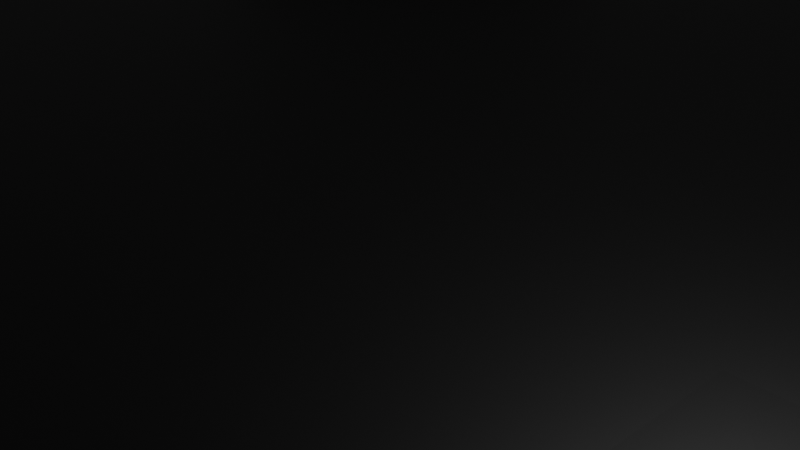 # Source: test_arena.blend  (saved by Blender 4.3.34; exported with 4.5.12 LTS)
import bpy
from mathutils import Matrix  # noqa: F401  (used for matrix-valued properties, if any)

bpy.ops.wm.read_factory_settings(use_empty=True)
scene = bpy.context.scene
scene.name = 'Scene'

# ---- collections
col_collection = bpy.data.collections.new('Collection'); scene.collection.children.link(col_collection)

# ---- materials (node trees are filled in below, after node groups)
mat_material = bpy.data.materials.new('Material')

# ---- material node trees
mat_material.use_nodes = True; mat_material.node_tree.nodes.clear()
_N = mat_material.node_tree.nodes; _L = mat_material.node_tree.links
n0 = _N.new('ShaderNodeBsdfPrincipled'); n0.name = 'Principled BSDF'; n0.location = (10, 300)
n1 = _N.new('ShaderNodeOutputMaterial'); n1.name = 'Material Output'; n1.location = (300, 300)
n2 = _N.new('ShaderNodeVertexColor'); n2.name = 'Color Attribute'; n2.location = (-280, 280)
_L.new(n0.outputs[0], n1.inputs[0])
_L.new(n2.outputs[0], n0.inputs[0])
n1.is_active_output = True

# ---- world
world_world = bpy.data.worlds.new('World'); scene.world = world_world
world_world.use_nodes = True; world_world.node_tree.nodes.clear()
_N = world_world.node_tree.nodes; _L = world_world.node_tree.links
n0 = _N.new('ShaderNodeOutputWorld'); n0.name = 'World Output'; n0.location = (300, 300)
n1 = _N.new('ShaderNodeBackground'); n1.name = 'Background'; n1.location = (10, 300)
n1.inputs[0].default_value = (0.05088, 0.05088, 0.05088, 1.0)
_L.new(n1.outputs[0], n0.inputs[0])
n0.is_active_output = True
world_world.color = (0.05088, 0.05088, 0.05088)
world_world.sun_shadow_jitter_overblur = 0.0

# ---- cameras
cam_camera = bpy.data.cameras.new('Camera')
cam_camera.clip_end = 100.0
cam_camera.ortho_scale = 7.314

# ---- lights
light_light = bpy.data.lights.new('Light', 'POINT')
light_light.energy = 1000.0
light_light.shadow_soft_size = 0.1

# ---- meshes
me_plane = bpy.data.meshes.new('Plane')
me_plane.from_pydata([(15.0, -7.5, 0.1401), (22.5, -15.0, 0.4587), (0.0, 15.0, 0.0), (15.0, 0.0, 0.0), (0.0, -15.0, 0.0), (-15.0, 0.0, 0.0), (-15.0, -15.0, 0.04296), (-30.0, 15.0, 0.0), (-15.0, -30.0, 0.0), (29.7, -14.97, 1.24), (-15.05, 14.82, 4.244), (15.0, 30.0, 0.6955), (-15.0, 30.0, 0.0), (15.0, -15.0, 0.0), (1.0, 30.0, 0.0), (29.62, 15.01, 1.861), (30.0, 30.0, 0.0002961), (15.0, -30.0, 0.0), (-30.0, -15.0, 0.0), (15.0, 15.0, 0.05088), (-30.0, 0.0, 0.0), (0.0, -30.0, 0.0), (-1.0, 30.0, 0.0), (-20.0, 30.0, 0.0), (-30.0, 30.0, 0.0), (-1.0, 30.0, 0.0), (1.0, 30.0, 0.0), (30.0, 30.0, 0.0002961), (-1.0, 30.0, 0.0), (-20.0, 30.0, 0.0), (-30.0, 30.0, 0.0), (29.55, 0.008399, 2.639), (0.0, 0.0, 0.0), (30.0, 30.0, 2.0), (0.0, 30.0, 0.0), (30.0, 30.0, 2.0), (30.0, 30.0, 0.0002961), (30.0, 30.0, 0.0002961), (30.0, 30.0, 2.0), (29.8, -29.93, 0.2357), (29.8, -29.9, 2.096), (-30.0, -30.0, 0.0), (-30.0, -30.0, 2.0), (-30.0, 30.0, 0.0), (-30.0, 30.0, 2.0), (22.5, -7.5, 0.0), (7.5, 7.5, 0.0), (7.5, 15.0, 0.9263), (15.0, 7.5, 0.0), (22.5, 15.0, 0.4259), (15.0, 22.5, 0.07134), (22.5, 22.5, 0.0), (-22.5, -22.5, 0.1864), (-22.5, -15.0, 0.0), (-15.0, -22.5, 0.0), (-15.0, -7.5, 1.235), (-7.5, -7.5, 1.724), (-7.5, -15.0, 2.022), (7.5, -22.5, 0.1683), (7.5, -15.0, 0.0), (15.0, -22.5, 0.0), (-22.5, 7.5, 0.3435), (-22.53, 14.98, 0.1854), (22.5, 7.5, 0.6623), (-30.0, -7.5, 0.0), (7.5, -30.0, 0.0), (29.76, 7.493, 1.658), (7.5, -7.5, 0.6308), (-7.5, 30.0, 0.0), (22.5, 30.0, 0.4828), (-22.55, 22.58, 1.846), (29.46, -22.51, 1.664), (-22.5, -30.0, 0.0), (-30.0, 22.5, 0.0), (-15.0, 7.499, 0.006967), (-7.5, 15.0, 0.0), (-14.98, 22.59, 0.5559), (-7.5, 22.5, 0.4182), (-0.0003633, 22.5, 1.914), (22.5, 0.0, 0.0), (0.0, -7.5, 0.0), (-7.5, 0.0, 0.0), (-7.5, -22.5, 0.0), (-30.0, 7.5, 0.0), (-7.5, -30.0, 0.0), (29.57, -7.495, 2.513), (-7.5, 7.5, 0.0), (7.5, 30.0, 0.03147), (-22.5, 30.0, 0.0), (22.5, -22.5, 0.0), (29.77, 22.5, 0.8522), (22.5, -30.0, 0.0), (-30.0, -22.5, 0.0), (7.499, 22.5, 0.4582), (-22.5, -7.5, 0.0), (-22.5, 3.644e-07, 0.2784), (0.0, -22.5, 0.0), (7.5, 0.0, 0.0), (0.0, 7.5, 0.0), (15.0, 26.25, 0.8537), (26.01, 15.02, 1.775), (15.0, 11.25, 0.0236), (11.25, 15.0, 1.348), (11.25, 3.75, 0.0), (18.75, -3.75, 0.0), (15.0, -3.75, 0.2253), (26.15, -14.98, 0.9625), (18.75, -15.0, 0.0), (15.0, -11.25, 0.0), (26.15, -11.23, 0.7943), (3.75, 11.25, 0.03372), (3.75, 15.0, 0.0009365), (15.0, 3.75, 0.0), (18.75, 15.0, 0.02932), (15.0, 18.75, 0.0), (26.03, 18.74, 1.121), (-26.25, -18.75, 6.1e-06), (-26.25, -15.0, 0.0), (-15.0, -26.25, 0.0), (-15.0, -3.75, 0.001635), (-11.25, -3.75, 0.03653), (-11.25, -15.0, 1.52), (3.75, -18.75, 0.0), (3.75, -15.0, 0.0), (15.0, -26.25, 0.0), (-26.25, 11.25, 0.0), (-26.25, 15.0, 0.0), (26.0, 3.725, 2.769), (-30.0, -3.75, 0.0), (3.75, -30.0, 0.0), (29.68, 3.734, 2.06), (3.75, -3.75, 0.0), (-3.75, 30.0, 0.0), (26.25, 30.0, 0.3446), (-26.25, 26.25, 0.002522), (29.45, -26.24, 1.618), (-26.25, -30.0, 0.0), (-30.0, 26.25, 0.0), (-15.0, 3.75, 0.001492), (-10.99, 14.97, 2.997), (-14.95, 19.03, 2.417), (-3.75, 18.75, 0.02009), (-4.164e-06, 18.75, 0.1065), (18.75, 0.0, 0.0), (0.0, -11.25, 0.0), (-11.25, 0.0, 0.0), (-11.25, -18.75, 0.0), (-30.0, 11.25, 0.0), (-11.25, -30.0, 0.0), (29.72, -11.23, 1.297), (-11.16, 10.93, 2.11), (11.25, 30.0, 0.2206), (-18.75, 30.0, 0.0), (18.75, -18.75, 0.0), (29.68, 18.75, 1.26), (18.75, -30.0, 0.0), (-30.0, -18.75, 0.0), (11.25, 18.75, 0.08472), (-26.25, -3.75, 0.0), (-26.25, 0.0, 0.0), (0.0, -26.25, 0.0), (3.75, 0.0, 0.0), (0.0, 3.75, 0.0), (18.75, 26.25, 0.6642), (-18.75, -26.25, 0.0), (-18.75, -15.0, 0.0), (-15.0, -18.75, 0.0), (-15.0, -11.25, 1.239), (-3.75, -11.25, 0.5335), (-3.75, -15.0, 0.4025), (11.25, -26.25, 0.0), (11.25, -15.0, 0.0), (15.0, -18.75, 0.0), (-18.75, 3.75, 0.5625), (-19.12, 14.81, 2.573), (18.75, 11.25, 0.02677), (-30.0, -11.25, 0.0), (11.25, -30.0, 0.0), (29.72, 11.26, 1.747), (11.25, -11.25, 0.08436), (-11.25, 30.0, 0.00944), (18.75, 30.0, 0.6967), (-18.94, 18.91, 2.55), (29.58, -18.79, 1.485), (-18.75, -30.0, 0.0), (-30.0, 18.75, 0.0), (-15.15, 10.67, 3.396), (-3.75, 15.0, 0.0), (-15.0, 26.25, 0.01387), (-11.25, 26.25, 0.4499), (-0.0001293, 26.25, 0.3068), (25.85, 0.01163, 3.047), (0.0, -3.75, 0.0), (-3.75, 0.0, 0.0), (-3.75, -26.25, 0.0), (-30.0, 3.75, 0.0), (-3.75, -30.0, 0.0), (29.54, -3.76, 2.713), (-3.75, 3.75, 0.0), (3.75, 30.0, 0.0), (-26.25, 30.0, 0.0), (26.06, -26.25, 0.5736), (29.98, 26.25, 0.207), (26.2, -29.98, 0.04976), (-30.0, -26.25, 0.0), (3.75, 26.25, 0.236), (-18.75, -11.25, 0.03026), (-18.75, 7.552e-06, 0.21), (0.0, -18.75, 0.0), (11.25, 0.0, 0.00993), (0.0, 11.25, 0.0), (-18.75, 26.3, 0.7766), (-22.51, 26.26, 0.9418), (-18.77, 22.75, 2.371), (-22.57, 18.76, 0.792), (-26.25, 22.5, 0.07441), (-26.25, 18.75, 0.0006946), (7.5, -11.25, 0.0), (3.75, -7.5, 0.006732), (3.75, -11.25, 0.0), (-3.75, -7.5, 0.034), (-3.75, -3.75, 0.0), (-7.5, -3.75, 0.0), (-22.5, -11.25, 0.0), (-26.25, -7.5, 0.0), (-26.25, -11.25, 0.0), (-3.75, 26.25, 0.2162), (-7.5, 26.25, 0.5252), (-3.75, 22.5, 1.195), (-7.5, 18.75, 0.0), (-11.25, 22.5, 0.09428), (-11.24, 18.77, 0.319), (-3.75, 11.25, 0.0), (-7.5, 11.25, 0.0), (-3.75, 7.5, 0.0), (-7.5, 3.75, 0.0), (-11.25, 7.5, 0.0), (-11.25, 3.75, 0.0), (-18.75, 7.5, 0.07704), (-18.79, 11.19, 0.3537), (-22.5, 11.25, 0.0), (-22.5, 3.75, 0.919), (-26.25, 7.5, 0.0), (-26.25, 3.75, 0.04875), (22.5, -26.25, 0.0), (18.75, -22.5, 0.0), (18.75, -26.25, 0.0), (11.25, -22.5, 1.09), (11.25, -18.75, 0.0001139), (7.5, -18.75, 0.1704), (7.5, -26.25, 0.0), (3.75, -22.5, 0.0), (3.75, -26.25, 0.0), (-3.75, -22.5, 0.0), (-3.75, -18.75, 0.0), (-7.5, -18.75, 0.0), (-11.25, -11.25, 1.929), (-7.5, -11.25, 2.345), (-11.25, -7.5, 2.159), (-18.75, -7.5, 0.0), (-18.75, -3.75, 0.0), (-22.5, -3.75, 0.0), (11.25, 26.25, 1.087), (7.5, 26.25, 0.9138), (11.25, 22.5, 0.02961), (7.5, 18.75, 0.07098), (3.747, 22.5, 1.232), (3.75, 18.75, 0.1091), (11.25, -3.75, 1.221), (7.5, -3.75, 0.05162), (11.25, -7.5, 1.529), (-7.5, -26.25, 0.0), (-11.25, -22.5, 0.0), (-11.25, -26.25, 0.0), (-18.75, -22.5, 0.6065), (-18.75, -18.75, 0.8683), (-22.5, -18.75, 1.45), (-22.5, -26.25, 0.0), (-26.25, -22.5, 0.0), (-26.25, -26.25, 0.0), (26.24, 26.25, 0.9241), (22.5, 26.25, 0.9203), (26.12, 22.5, 0.6728), (22.5, 18.75, 0.0), (18.75, 22.5, 0.0), (18.75, 18.75, 0.0), (26.14, 11.28, 1.816), (22.5, 11.25, 0.8784), (26.16, 7.497, 2.128), (22.5, 3.75, 0.01133), (18.75, 7.5, 0.006789), (18.75, 3.75, 0.0), (11.25, 7.5, 0.0), (11.25, 11.25, 1.224), (7.5, 11.25, 1.008), (7.5, 3.75, 0.0), (3.75, 7.5, 0.0), (3.75, 3.75, 0.0), (25.86, -3.763, 2.89), (22.5, -3.75, 0.0), (25.93, -7.492, 2.313), (22.5, -11.25, 0.007084), (18.75, -7.5, 0.0), (18.75, -11.25, 0.0), (26.08, -18.77, 0.6332), (22.5, -18.75, 0.0), (26.04, -22.5, 0.6583)], [], [(70, 182, 213), (88, 212, 211), (88, 211, 152), (13, 153, 107), (3, 105, 104), (3, 104, 143), (2, 210, 110), (19, 102, 101), (19, 101, 175), (19, 175, 113), (11, 99, 163), (11, 163, 181), (18, 156, 116), (6, 165, 166), (6, 166, 146), (24, 29, 30), (22, 26, 25), (14, 27, 26), (23, 28, 29), (32, 131, 161), (34, 190, 205), (34, 205, 199), (37, 36, 43, 200, 88, 152, 12, 180, 68, 132, 34, 199, 87, 151, 11, 181, 69, 133), (33, 37, 38), (37, 40, 38), (39, 42, 40), (41, 44, 42), (5, 207, 119), (4, 168, 169), (4, 169, 208), (4, 208, 122), (13, 171, 172), (13, 172, 153), (7, 147, 125), (10, 174, 186), (10, 186, 150), (10, 150, 139), (12, 188, 189), (12, 189, 180), (20, 128, 158), (32, 193, 192), (32, 192, 131), (24, 23, 29), (22, 14, 26), (14, 16, 27), (23, 22, 28), (43, 137, 134), (43, 134, 200), (43, 36, 35), (43, 35, 44), (33, 27, 37), (37, 202, 90, 154, 15, 178, 66, 130, 31, 197, 85, 149, 9, 183, 71, 135, 39, 40), (39, 203, 91, 155, 17, 177, 65, 129, 21, 196, 84, 148, 8, 184, 72, 136, 41, 42), (41, 204, 92, 156, 18, 176, 64, 128, 20, 195, 83, 147, 7, 185, 73, 137, 43, 44), (70, 214, 182), (70, 215, 214), (73, 185, 216), (67, 217, 179), (67, 218, 217), (80, 144, 219), (80, 220, 144), (80, 221, 220), (81, 145, 222), (94, 223, 206), (94, 224, 223), (64, 176, 225), (68, 226, 132), (68, 227, 226), (77, 141, 228), (77, 229, 141), (77, 230, 229), (76, 140, 231), (75, 232, 187), (75, 233, 232), (86, 198, 234), (86, 235, 198), (86, 236, 235), (74, 138, 237), (74, 238, 138), (74, 239, 238), (62, 126, 240), (61, 241, 173), (61, 242, 241), (83, 195, 243), (89, 244, 201), (89, 245, 244), (60, 124, 246), (60, 247, 124), (60, 248, 247), (59, 123, 249), (58, 250, 170), (58, 251, 250), (96, 160, 252), (96, 253, 160), (96, 254, 253), (57, 121, 255), (57, 256, 121), (57, 257, 256), (56, 120, 258), (55, 259, 167), (55, 260, 259), (95, 159, 261), (87, 262, 151), (87, 263, 262), (93, 157, 264), (93, 265, 157), (93, 266, 265), (78, 142, 267), (97, 268, 209), (97, 269, 268), (67, 179, 270), (82, 271, 194), (82, 272, 271), (54, 118, 273), (54, 274, 118), (54, 275, 274), (53, 117, 276), (52, 277, 164), (52, 278, 277), (92, 204, 279), (69, 280, 133), (69, 281, 280), (51, 115, 282), (51, 283, 115), (51, 284, 283), (50, 114, 285), (49, 286, 100), (49, 287, 286), (63, 127, 288), (63, 289, 127), (63, 290, 289), (48, 112, 291), (48, 292, 112), (48, 293, 292), (47, 111, 294), (46, 295, 103), (46, 296, 295), (98, 162, 297), (79, 298, 191), (79, 299, 298), (45, 109, 300), (45, 301, 109), (45, 302, 301), (0, 108, 303), (1, 304, 106), (1, 305, 304), (89, 201, 306), (306, 135, 71), (306, 201, 135), (201, 39, 135), (304, 306, 71), (304, 305, 306), (305, 89, 306), (106, 183, 9), (106, 304, 183), (304, 71, 183), (303, 107, 1), (303, 108, 107), (108, 13, 107), (301, 303, 1), (301, 302, 303), (302, 0, 303), (109, 106, 9), (109, 301, 106), (301, 1, 106), (300, 149, 85), (300, 109, 149), (109, 9, 149), (298, 300, 85), (298, 299, 300), (299, 45, 300), (191, 197, 31), (191, 298, 197), (298, 85, 197), (297, 161, 97), (297, 162, 161), (162, 32, 161), (295, 297, 97), (295, 296, 297), (296, 98, 297), (103, 209, 3), (103, 295, 209), (295, 97, 209), (294, 110, 46), (294, 111, 110), (111, 2, 110), (292, 294, 46), (292, 293, 294), (293, 47, 294), (112, 103, 3), (112, 292, 103), (292, 46, 103), (291, 143, 79), (291, 112, 143), (112, 3, 143), (289, 291, 79), (289, 290, 291), (290, 48, 291), (127, 191, 31), (127, 289, 191), (289, 79, 191), (288, 130, 66), (288, 127, 130), (127, 31, 130), (286, 288, 66), (286, 287, 288), (287, 63, 288), (100, 178, 15), (100, 286, 178), (286, 66, 178), (285, 113, 49), (285, 114, 113), (114, 19, 113), (283, 285, 49), (283, 284, 285), (284, 50, 285), (115, 100, 15), (115, 283, 100), (283, 49, 100), (282, 154, 90), (282, 115, 154), (115, 15, 154), (280, 282, 90), (280, 281, 282), (281, 51, 282), (133, 202, 37), (133, 280, 202), (280, 90, 202), (279, 136, 72), (279, 204, 136), (204, 41, 136), (277, 279, 72), (277, 278, 279), (278, 92, 279), (164, 184, 8), (164, 277, 184), (277, 72, 184), (276, 116, 52), (276, 117, 116), (117, 18, 116), (274, 276, 52), (274, 275, 276), (275, 53, 276), (118, 164, 8), (118, 274, 164), (274, 52, 164), (273, 148, 84), (273, 118, 148), (118, 8, 148), (271, 273, 84), (271, 272, 273), (272, 54, 273), (194, 196, 21), (194, 271, 196), (271, 84, 196), (270, 108, 0), (270, 179, 108), (179, 13, 108), (268, 270, 0), (268, 269, 270), (269, 67, 270), (209, 105, 3), (209, 268, 105), (268, 0, 105), (267, 111, 47), (267, 142, 111), (142, 2, 111), (265, 267, 47), (265, 266, 267), (266, 78, 267), (157, 102, 19), (157, 265, 102), (265, 47, 102), (264, 114, 50), (264, 157, 114), (157, 19, 114), (262, 264, 50), (262, 263, 264), (263, 93, 264), (151, 99, 11), (151, 262, 99), (262, 50, 99), (261, 158, 94), (261, 159, 158), (159, 20, 158), (259, 261, 94), (259, 260, 261), (260, 95, 261), (167, 206, 6), (167, 259, 206), (259, 94, 206), (258, 119, 55), (258, 120, 119), (120, 5, 119), (256, 258, 55), (256, 257, 258), (257, 56, 258), (121, 167, 6), (121, 256, 167), (256, 55, 167), (255, 146, 82), (255, 121, 146), (121, 6, 146), (253, 255, 82), (253, 254, 255), (254, 57, 255), (160, 194, 21), (160, 253, 194), (253, 82, 194), (252, 129, 65), (252, 160, 129), (160, 21, 129), (250, 252, 65), (250, 251, 252), (251, 96, 252), (170, 177, 17), (170, 250, 177), (250, 65, 177), (249, 122, 58), (249, 123, 122), (123, 4, 122), (247, 249, 58), (247, 248, 249), (248, 59, 249), (124, 170, 17), (124, 247, 170), (247, 58, 170), (246, 155, 91), (246, 124, 155), (124, 17, 155), (244, 246, 91), (244, 245, 246), (245, 60, 246), (201, 203, 39), (201, 244, 203), (244, 91, 203), (243, 159, 95), (243, 195, 159), (195, 20, 159), (241, 243, 95), (241, 242, 243), (242, 83, 243), (173, 207, 5), (173, 241, 207), (241, 95, 207), (240, 125, 61), (240, 126, 125), (126, 7, 125), (238, 240, 61), (238, 239, 240), (239, 62, 240), (138, 173, 5), (138, 238, 173), (238, 61, 173), (237, 145, 81), (237, 138, 145), (138, 5, 145), (235, 237, 81), (235, 236, 237), (236, 74, 237), (198, 193, 32), (198, 235, 193), (235, 81, 193), (234, 162, 98), (234, 198, 162), (198, 32, 162), (232, 234, 98), (232, 233, 234), (233, 86, 234), (187, 210, 2), (187, 232, 210), (232, 98, 210), (231, 139, 75), (231, 140, 139), (140, 10, 139), (229, 231, 75), (229, 230, 231), (230, 76, 231), (141, 187, 2), (141, 229, 187), (229, 75, 187), (228, 142, 78), (228, 141, 142), (141, 2, 142), (226, 228, 78), (226, 227, 228), (227, 77, 228), (132, 190, 34), (132, 226, 190), (226, 78, 190), (225, 117, 53), (225, 176, 117), (176, 18, 117), (223, 225, 53), (223, 224, 225), (224, 64, 225), (206, 165, 6), (206, 223, 165), (223, 53, 165), (222, 120, 56), (222, 145, 120), (145, 5, 120), (220, 222, 56), (220, 221, 222), (221, 81, 222), (144, 168, 4), (144, 220, 168), (220, 56, 168), (219, 123, 59), (219, 144, 123), (144, 4, 123), (217, 219, 59), (217, 218, 219), (218, 80, 219), (179, 171, 13), (179, 217, 171), (217, 59, 171), (216, 126, 62), (216, 185, 126), (185, 7, 126), (214, 216, 62), (214, 215, 216), (215, 73, 216), (182, 174, 10), (182, 214, 174), (214, 62, 174), (200, 212, 88), (200, 134, 212), (134, 70, 212), (134, 215, 70), (134, 137, 215), (137, 73, 215), (131, 218, 67), (131, 192, 218), (192, 80, 218), (192, 221, 80), (192, 193, 221), (193, 81, 221), (158, 224, 94), (158, 128, 224), (128, 64, 224), (180, 227, 68), (180, 189, 227), (189, 77, 227), (189, 230, 77), (189, 188, 230), (188, 76, 230), (139, 233, 75), (139, 150, 233), (150, 86, 233), (150, 236, 86), (150, 186, 236), (186, 74, 236), (186, 239, 74), (186, 174, 239), (174, 62, 239), (125, 242, 61), (125, 147, 242), (147, 83, 242), (153, 245, 89), (153, 172, 245), (172, 60, 245), (172, 248, 60), (172, 171, 248), (171, 59, 248), (122, 251, 58), (122, 208, 251), (208, 96, 251), (208, 254, 96), (208, 169, 254), (169, 57, 254), (169, 257, 57), (169, 168, 257), (168, 56, 257), (119, 260, 55), (119, 207, 260), (207, 95, 260), (199, 263, 87), (199, 205, 263), (205, 93, 263), (205, 266, 93), (205, 190, 266), (190, 78, 266), (161, 269, 97), (161, 131, 269), (131, 67, 269), (146, 272, 82), (146, 166, 272), (166, 54, 272), (166, 275, 54), (166, 165, 275), (165, 53, 275), (116, 278, 52), (116, 156, 278), (156, 92, 278), (181, 281, 69), (181, 163, 281), (163, 51, 281), (163, 284, 51), (163, 99, 284), (99, 50, 284), (113, 287, 49), (113, 175, 287), (175, 63, 287), (175, 290, 63), (175, 101, 290), (101, 48, 290), (101, 293, 48), (101, 102, 293), (102, 47, 293), (110, 296, 46), (110, 210, 296), (210, 98, 296), (143, 299, 79), (143, 104, 299), (104, 45, 299), (104, 302, 45), (104, 105, 302), (105, 0, 302), (107, 305, 1), (107, 153, 305), (153, 89, 305), (152, 188, 12), (152, 211, 188), (211, 76, 188), (211, 213, 76), (211, 212, 213), (212, 70, 213), (213, 140, 76), (213, 182, 140), (182, 10, 140)])
_uv = me_plane.uv_layers.new(name='UVMap')
_uv.uv.foreach_set('vector', [1.0, 1.0, 1.0, 1.0, 1.0, 1.0, 1.0, 1.0, 1.0, 1.0, 1.0, 1.0, 1.0, 1.0, 1.0, 1.0, 1.0, 1.0, 1.0, 1.0, 1.0, 1.0, 1.0, 1.0, 1.0, 1.0, 1.0, 1.0, 1.0, 1.0, 1.0, 1.0, 1.0, 1.0, 1.0, 1.0, 1.0, 1.0, 1.0, 1.0, 1.0, 1.0, 1.0, 1.0, 1.0, 1.0, 1.0, 1.0, 1.0, 1.0, 1.0, 1.0, 1.0, 1.0, 1.0, 1.0, 1.0, 1.0, 1.0, 1.0, 1.0, 1.0, 1.0, 1.0, 1.0, 1.0, 1.0, 1.0, 1.0, 1.0, 1.0, 1.0, 1.0, 1.0, 1.0, 1.0, 1.0, 1.0, 1.0, 1.0, 1.0, 1.0, 1.0, 1.0, 1.0, 1.0, 1.0, 1.0, 1.0, 1.0, 0.0, 1.0, 0.0, 1.0, 0.0, 1.0, 0.0, 1.0, 1.0, 1.0, 0.0, 1.0, 1.0, 1.0, 1.0, 1.0, 1.0, 1.0, 0.0, 1.0, 0.0, 1.0, 0.0, 1.0, 1.0, 1.0, 1.0, 1.0, 1.0, 1.0, 1.0, 1.0, 1.0, 1.0, 1.0, 1.0, 1.0, 1.0, 1.0, 1.0, 1.0, 1.0, 1.0, 1.0, 1.0, 1.0, 1.0, 1.0, 1.0, 1.0, 1.0, 1.0, 1.0, 1.0, 1.0, 1.0, 1.0, 1.0, 1.0, 1.0, 1.0, 1.0, 1.0, 1.0, 1.0, 1.0, 1.0, 1.0, 1.0, 1.0, 1.0, 1.0, 1.0, 1.0, 1.0, 1.0, 1.0, 1.0, 1.0, 1.0, 1.0, 1.0, 1.0, 1.0, 1.0, 1.0, 1.0, 1.0, 1.0, 1.0, 1.0, 1.0, 1.0, 1.0, 1.0, 1.0, 1.0, 1.0, 1.0, 1.0, 1.0, 1.0, 1.0, 1.0, 1.0, 1.0, 1.0, 1.0, 1.0, 1.0, 1.0, 1.0, 1.0, 1.0, 1.0, 1.0, 1.0, 1.0, 1.0, 1.0, 1.0, 1.0, 1.0, 1.0, 1.0, 1.0, 1.0, 1.0, 1.0, 1.0, 1.0, 1.0, 1.0, 1.0, 1.0, 1.0, 1.0, 1.0, 1.0, 1.0, 1.0, 1.0, 1.0, 1.0, 1.0, 1.0, 1.0, 1.0, 1.0, 1.0, 1.0, 1.0, 1.0, 1.0, 1.0, 1.0, 1.0, 1.0, 1.0, 1.0, 1.0, 1.0, 1.0, 1.0, 1.0, 1.0, 1.0, 1.0, 1.0, 1.0, 1.0, 1.0, 1.0, 1.0, 1.0, 1.0, 1.0, 1.0, 1.0, 1.0, 1.0, 1.0, 1.0, 1.0, 1.0, 1.0, 1.0, 1.0, 1.0, 1.0, 1.0, 1.0, 0.0, 1.0, 0.0, 1.0, 0.0, 1.0, 0.0, 1.0, 1.0, 1.0, 1.0, 1.0, 1.0, 1.0, 1.0, 1.0, 1.0, 1.0, 0.0, 1.0, 0.0, 1.0, 0.0, 1.0, 1.0, 1.0, 1.0, 1.0, 1.0, 1.0, 1.0, 1.0, 1.0, 1.0, 1.0, 1.0, 1.0, 1.0, 1.0, 1.0, 1.0, 1.0, 1.0, 1.0, 1.0, 1.0, 1.0, 1.0, 1.0, 1.0, 1.0, 1.0, 1.0, 1.0, 1.0, 1.0, 1.0, 1.0, 1.0, 1.0, 1.0, 1.0, 1.0, 1.0, 1.0, 1.0, 1.0, 1.0, 1.0, 1.0, 1.0, 1.0, 1.0, 1.0, 1.0, 1.0, 1.0, 1.0, 1.0, 1.0, 1.0, 1.0, 1.0, 1.0, 1.0, 1.0, 1.0, 1.0, 1.0, 1.0, 1.0, 1.0, 1.0, 1.0, 1.0, 1.0, 1.0, 1.0, 1.0, 1.0, 1.0, 1.0, 1.0, 1.0, 1.0, 1.0, 1.0, 1.0, 1.0, 1.0, 1.0, 1.0, 1.0, 1.0, 1.0, 1.0, 1.0, 1.0, 1.0, 1.0, 1.0, 1.0, 1.0, 1.0, 1.0, 1.0, 1.0, 1.0, 1.0, 1.0, 1.0, 1.0, 1.0, 1.0, 1.0, 1.0, 1.0, 1.0, 1.0, 1.0, 1.0, 1.0, 1.0, 1.0, 1.0, 1.0, 1.0, 1.0, 1.0, 1.0, 1.0, 1.0, 1.0, 1.0, 1.0, 1.0, 1.0, 1.0, 1.0, 1.0, 1.0, 1.0, 1.0, 1.0, 1.0, 1.0, 1.0, 1.0, 1.0, 1.0, 1.0, 1.0, 1.0, 1.0, 1.0, 1.0, 1.0, 1.0, 1.0, 1.0, 1.0, 1.0, 1.0, 1.0, 1.0, 1.0, 1.0, 1.0, 1.0, 1.0, 1.0, 1.0, 1.0, 1.0, 1.0, 1.0, 1.0, 1.0, 1.0, 1.0, 1.0, 1.0, 1.0, 1.0, 1.0, 1.0, 1.0, 1.0, 1.0, 1.0, 1.0, 1.0, 1.0, 1.0, 1.0, 1.0, 1.0, 1.0, 1.0, 1.0, 1.0, 1.0, 1.0, 1.0, 1.0, 1.0, 1.0, 1.0, 1.0, 1.0, 1.0, 1.0, 1.0, 1.0, 1.0, 1.0, 1.0, 1.0, 1.0, 1.0, 1.0, 1.0, 1.0, 1.0, 1.0, 1.0, 1.0, 1.0, 1.0, 1.0, 1.0, 1.0, 1.0, 1.0, 1.0, 1.0, 1.0, 1.0, 1.0, 1.0, 1.0, 1.0, 1.0, 1.0, 1.0, 1.0, 1.0, 1.0, 1.0, 1.0, 1.0, 1.0, 1.0, 1.0, 1.0, 1.0, 1.0, 1.0, 1.0, 1.0, 1.0, 1.0, 1.0, 1.0, 1.0, 1.0, 1.0, 1.0, 1.0, 1.0, 1.0, 1.0, 1.0, 1.0, 1.0, 1.0, 1.0, 1.0, 1.0, 1.0, 1.0, 1.0, 1.0, 1.0, 1.0, 1.0, 1.0, 1.0, 1.0, 1.0, 1.0, 1.0, 1.0, 1.0, 1.0, 1.0, 1.0, 1.0, 1.0, 1.0, 1.0, 1.0, 1.0, 1.0, 1.0, 1.0, 1.0, 1.0, 1.0, 1.0, 1.0, 1.0, 1.0, 1.0, 1.0, 1.0, 1.0, 1.0, 1.0, 1.0, 1.0, 1.0, 1.0, 1.0, 1.0, 1.0, 1.0, 1.0, 1.0, 1.0, 1.0, 1.0, 1.0, 1.0, 1.0, 1.0, 1.0, 1.0, 1.0, 1.0, 1.0, 1.0, 1.0, 1.0, 1.0, 1.0, 1.0, 1.0, 1.0, 1.0, 1.0, 1.0, 1.0, 1.0, 1.0, 1.0, 1.0, 1.0, 1.0, 1.0, 1.0, 1.0, 1.0, 1.0, 1.0, 1.0, 1.0, 1.0, 1.0, 1.0, 1.0, 1.0, 1.0, 1.0, 1.0, 1.0, 1.0, 1.0, 1.0, 1.0, 1.0, 1.0, 1.0, 1.0, 1.0, 1.0, 1.0, 1.0, 1.0, 1.0, 1.0, 1.0, 1.0, 1.0, 1.0, 1.0, 1.0, 1.0, 1.0, 1.0, 1.0, 1.0, 1.0, 1.0, 1.0, 1.0, 1.0, 1.0, 1.0, 1.0, 1.0, 1.0, 1.0, 1.0, 1.0, 1.0, 1.0, 1.0, 1.0, 1.0, 1.0, 1.0, 1.0, 1.0, 1.0, 1.0, 1.0, 1.0, 1.0, 1.0, 1.0, 1.0, 1.0, 1.0, 1.0, 1.0, 1.0, 1.0, 1.0, 1.0, 1.0, 1.0, 1.0, 1.0, 1.0, 1.0, 1.0, 1.0, 1.0, 1.0, 1.0, 1.0, 1.0, 1.0, 1.0, 1.0, 1.0, 1.0, 1.0, 1.0, 1.0, 1.0, 1.0, 1.0, 1.0, 1.0, 1.0, 1.0, 1.0, 1.0, 1.0, 1.0, 1.0, 1.0, 1.0, 1.0, 1.0, 1.0, 1.0, 1.0, 1.0, 1.0, 1.0, 1.0, 1.0, 1.0, 1.0, 1.0, 1.0, 1.0, 1.0, 1.0, 1.0, 1.0, 1.0, 1.0, 1.0, 1.0, 1.0, 1.0, 1.0, 1.0, 1.0, 1.0, 1.0, 1.0, 1.0, 1.0, 1.0, 1.0, 1.0, 1.0, 1.0, 1.0, 1.0, 1.0, 1.0, 1.0, 1.0, 1.0, 1.0, 1.0, 1.0, 1.0, 1.0, 1.0, 1.0, 1.0, 1.0, 1.0, 1.0, 1.0, 1.0, 1.0, 1.0, 1.0, 1.0, 1.0, 1.0, 1.0, 1.0, 1.0, 1.0, 1.0, 1.0, 1.0, 1.0, 1.0, 1.0, 1.0, 1.0, 1.0, 1.0, 1.0, 1.0, 1.0, 1.0, 1.0, 1.0, 1.0, 1.0, 1.0, 1.0, 1.0, 1.0, 1.0, 1.0, 1.0, 1.0, 1.0, 1.0, 1.0, 1.0, 1.0, 1.0, 1.0, 1.0, 1.0, 1.0, 1.0, 1.0, 1.0, 1.0, 1.0, 1.0, 1.0, 1.0, 1.0, 1.0, 1.0, 1.0, 1.0, 1.0, 1.0, 1.0, 1.0, 1.0, 1.0, 1.0, 1.0, 1.0, 1.0, 1.0, 1.0, 1.0, 1.0, 1.0, 1.0, 1.0, 1.0, 1.0, 1.0, 1.0, 1.0, 1.0, 1.0, 1.0, 1.0, 1.0, 1.0, 1.0, 1.0, 1.0, 1.0, 1.0, 1.0, 1.0, 1.0, 1.0, 1.0, 1.0, 1.0, 1.0, 1.0, 1.0, 1.0, 1.0, 1.0, 1.0, 1.0, 1.0, 1.0, 1.0, 1.0, 1.0, 1.0, 1.0, 1.0, 1.0, 1.0, 1.0, 1.0, 1.0, 1.0, 1.0, 1.0, 1.0, 1.0, 1.0, 1.0, 1.0, 1.0, 1.0, 1.0, 1.0, 1.0, 1.0, 1.0, 1.0, 1.0, 1.0, 1.0, 1.0, 1.0, 1.0, 1.0, 1.0, 1.0, 1.0, 1.0, 1.0, 1.0, 1.0, 1.0, 1.0, 1.0, 1.0, 1.0, 1.0, 1.0, 1.0, 1.0, 1.0, 1.0, 1.0, 1.0, 1.0, 1.0, 1.0, 1.0, 1.0, 1.0, 1.0, 1.0, 1.0, 1.0, 1.0, 1.0, 1.0, 1.0, 1.0, 1.0, 1.0, 1.0, 1.0, 1.0, 1.0, 1.0, 1.0, 1.0, 1.0, 1.0, 1.0, 1.0, 1.0, 1.0, 1.0, 1.0, 1.0, 1.0, 1.0, 1.0, 1.0, 1.0, 1.0, 1.0, 1.0, 1.0, 1.0, 1.0, 1.0, 1.0, 1.0, 1.0, 1.0, 1.0, 1.0, 1.0, 1.0, 1.0, 1.0, 1.0, 1.0, 1.0, 1.0, 1.0, 1.0, 1.0, 1.0, 1.0, 1.0, 1.0, 1.0, 1.0, 1.0, 1.0, 1.0, 1.0, 1.0, 1.0, 1.0, 1.0, 1.0, 1.0, 1.0, 1.0, 1.0, 1.0, 1.0, 1.0, 1.0, 1.0, 1.0, 1.0, 1.0, 1.0, 1.0, 1.0, 1.0, 1.0, 1.0, 1.0, 1.0, 1.0, 1.0, 1.0, 1.0, 1.0, 1.0, 1.0, 1.0, 1.0, 1.0, 1.0, 1.0, 1.0, 1.0, 1.0, 1.0, 1.0, 1.0, 1.0, 1.0, 1.0, 1.0, 1.0, 1.0, 1.0, 1.0, 1.0, 1.0, 1.0, 1.0, 1.0, 1.0, 1.0, 1.0, 1.0, 1.0, 1.0, 1.0, 1.0, 1.0, 1.0, 1.0, 1.0, 1.0, 1.0, 1.0, 1.0, 1.0, 1.0, 1.0, 1.0, 1.0, 1.0, 1.0, 1.0, 1.0, 1.0, 1.0, 1.0, 1.0, 1.0, 1.0, 1.0, 1.0, 1.0, 1.0, 1.0, 1.0, 1.0, 1.0, 1.0, 1.0, 1.0, 1.0, 1.0, 1.0, 1.0, 1.0, 1.0, 1.0, 1.0, 1.0, 1.0, 1.0, 1.0, 1.0, 1.0, 1.0, 1.0, 1.0, 1.0, 1.0, 1.0, 1.0, 1.0, 1.0, 1.0, 1.0, 1.0, 1.0, 1.0, 1.0, 1.0, 1.0, 1.0, 1.0, 1.0, 1.0, 1.0, 1.0, 1.0, 1.0, 1.0, 1.0, 1.0, 1.0, 1.0, 1.0, 1.0, 1.0, 1.0, 1.0, 1.0, 1.0, 1.0, 1.0, 1.0, 1.0, 1.0, 1.0, 1.0, 1.0, 1.0, 1.0, 1.0, 1.0, 1.0, 1.0, 1.0, 1.0, 1.0, 1.0, 1.0, 1.0, 1.0, 1.0, 1.0, 1.0, 1.0, 1.0, 1.0, 1.0, 1.0, 1.0, 1.0, 1.0, 1.0, 1.0, 1.0, 1.0, 1.0, 1.0, 1.0, 1.0, 1.0, 1.0, 1.0, 1.0, 1.0, 1.0, 1.0, 1.0, 1.0, 1.0, 1.0, 1.0, 1.0, 1.0, 1.0, 1.0, 1.0, 1.0, 1.0, 1.0, 1.0, 1.0, 1.0, 1.0, 1.0, 1.0, 1.0, 1.0, 1.0, 1.0, 1.0, 1.0, 1.0, 1.0, 1.0, 1.0, 1.0, 1.0, 1.0, 1.0, 1.0, 1.0, 1.0, 1.0, 1.0, 1.0, 1.0, 1.0, 1.0, 1.0, 1.0, 1.0, 1.0, 1.0, 1.0, 1.0, 1.0, 1.0, 1.0, 1.0, 1.0, 1.0, 1.0, 1.0, 1.0, 1.0, 1.0, 1.0, 1.0, 1.0, 1.0, 1.0, 1.0, 1.0, 1.0, 1.0, 1.0, 1.0, 1.0, 1.0, 1.0, 1.0, 1.0, 1.0, 1.0, 1.0, 1.0, 1.0, 1.0, 1.0, 1.0, 1.0, 1.0, 1.0, 1.0, 1.0, 1.0, 1.0, 1.0, 1.0, 1.0, 1.0, 1.0, 1.0, 1.0, 1.0, 1.0, 1.0, 1.0, 1.0, 1.0, 1.0, 1.0, 1.0, 1.0, 1.0, 1.0, 1.0, 1.0, 1.0, 1.0, 1.0, 1.0, 1.0, 1.0, 1.0, 1.0, 1.0, 1.0, 1.0, 1.0, 1.0, 1.0, 1.0, 1.0, 1.0, 1.0, 1.0, 1.0, 1.0, 1.0, 1.0, 1.0, 1.0, 1.0, 1.0, 1.0, 1.0, 1.0, 1.0, 1.0, 1.0, 1.0, 1.0, 1.0, 1.0, 1.0, 1.0, 1.0, 1.0, 1.0, 1.0, 1.0, 1.0, 1.0, 1.0, 1.0, 1.0, 1.0, 1.0, 1.0, 1.0, 1.0, 1.0, 1.0, 1.0, 1.0, 1.0, 1.0, 1.0, 1.0, 1.0, 1.0, 1.0, 1.0, 1.0, 1.0, 1.0, 1.0, 1.0, 1.0, 1.0, 1.0, 1.0, 1.0, 1.0, 1.0, 1.0, 1.0, 1.0, 1.0, 1.0, 1.0, 1.0, 1.0, 1.0, 1.0, 1.0, 1.0, 1.0, 1.0, 1.0, 1.0, 1.0, 1.0, 1.0, 1.0, 1.0, 1.0, 1.0, 1.0, 1.0, 1.0, 1.0, 1.0, 1.0, 1.0, 1.0, 1.0, 1.0, 1.0, 1.0, 1.0, 1.0, 1.0, 1.0, 1.0, 1.0, 1.0, 1.0, 1.0, 1.0, 1.0, 1.0, 1.0, 1.0, 1.0, 1.0, 1.0, 1.0, 1.0, 1.0, 1.0, 1.0, 1.0, 1.0, 1.0, 1.0, 1.0, 1.0, 1.0, 1.0, 1.0, 1.0, 1.0, 1.0, 1.0, 1.0, 1.0, 1.0, 1.0, 1.0, 1.0, 1.0, 1.0, 1.0, 1.0, 1.0, 1.0, 1.0, 1.0, 1.0, 1.0, 1.0, 1.0, 1.0, 1.0, 1.0, 1.0, 1.0, 1.0, 1.0, 1.0, 1.0, 1.0, 1.0, 1.0, 1.0, 1.0, 1.0, 1.0, 1.0, 1.0, 1.0, 1.0, 1.0, 1.0, 1.0, 1.0, 1.0, 1.0, 1.0, 1.0, 1.0, 1.0, 1.0, 1.0, 1.0, 1.0, 1.0, 1.0, 1.0, 1.0, 1.0, 1.0, 1.0, 1.0, 1.0, 1.0, 1.0, 1.0, 1.0, 1.0, 1.0, 1.0, 1.0, 1.0, 1.0, 1.0, 1.0, 1.0, 1.0, 1.0, 1.0, 1.0, 1.0, 1.0, 1.0, 1.0, 1.0, 1.0, 1.0, 1.0, 1.0, 1.0, 1.0, 1.0, 1.0, 1.0, 1.0, 1.0, 1.0, 1.0, 1.0, 1.0, 1.0, 1.0, 1.0, 1.0, 1.0, 1.0, 1.0, 1.0, 1.0, 1.0, 1.0, 1.0, 1.0, 1.0, 1.0, 1.0, 1.0, 1.0, 1.0, 1.0, 1.0, 1.0, 1.0, 1.0, 1.0, 1.0, 1.0, 1.0, 1.0, 1.0, 1.0, 1.0, 1.0, 1.0, 1.0, 1.0, 1.0, 1.0, 1.0, 1.0, 1.0, 1.0, 1.0, 1.0, 1.0, 1.0, 1.0, 1.0, 1.0, 1.0, 1.0, 1.0, 1.0, 1.0, 1.0, 1.0, 1.0, 1.0, 1.0, 1.0, 1.0, 1.0, 1.0, 1.0, 1.0, 1.0, 1.0, 1.0, 1.0, 1.0, 1.0, 1.0, 1.0, 1.0, 1.0, 1.0, 1.0, 1.0, 1.0, 1.0, 1.0, 1.0, 1.0, 1.0, 1.0, 1.0, 1.0, 1.0, 1.0, 1.0, 1.0, 1.0, 1.0, 1.0, 1.0, 1.0, 1.0, 1.0, 1.0, 1.0, 1.0, 1.0, 1.0, 1.0, 1.0, 1.0, 1.0, 1.0, 1.0, 1.0, 1.0, 1.0, 1.0, 1.0, 1.0, 1.0, 1.0, 1.0, 1.0, 1.0, 1.0, 1.0, 1.0, 1.0, 1.0, 1.0, 1.0, 1.0, 1.0, 1.0, 1.0, 1.0, 1.0, 1.0, 1.0, 1.0, 1.0, 1.0, 1.0, 1.0, 1.0, 1.0, 1.0, 1.0, 1.0, 1.0, 1.0, 1.0, 1.0, 1.0, 1.0, 1.0, 1.0, 1.0, 1.0, 1.0, 1.0, 1.0, 1.0, 1.0, 1.0, 1.0, 1.0, 1.0, 1.0, 1.0, 1.0, 1.0, 1.0, 1.0, 1.0, 1.0, 1.0, 1.0, 1.0, 1.0, 1.0, 1.0, 1.0, 1.0, 1.0, 1.0, 1.0, 1.0, 1.0, 1.0, 1.0, 1.0, 1.0, 1.0, 1.0, 1.0, 1.0, 1.0, 1.0, 1.0, 1.0, 1.0, 1.0, 1.0, 1.0, 1.0, 1.0, 1.0, 1.0, 1.0, 1.0, 1.0, 1.0, 1.0, 1.0, 1.0, 1.0, 1.0, 1.0, 1.0, 1.0, 1.0, 1.0, 1.0, 1.0, 1.0, 1.0, 1.0, 1.0, 1.0, 1.0, 1.0, 1.0, 1.0, 1.0, 1.0, 1.0, 1.0, 1.0, 1.0, 1.0, 1.0, 1.0, 1.0, 1.0, 1.0, 1.0, 1.0, 1.0, 1.0, 1.0, 1.0, 1.0, 1.0, 1.0, 1.0, 1.0, 1.0, 1.0, 1.0, 1.0, 1.0, 1.0, 1.0, 1.0, 1.0, 1.0, 1.0, 1.0, 1.0, 1.0, 1.0, 1.0, 1.0, 1.0, 1.0, 1.0, 1.0, 1.0, 1.0, 1.0, 1.0, 1.0, 1.0, 1.0, 1.0, 1.0, 1.0, 1.0, 1.0, 1.0, 1.0, 1.0, 1.0, 1.0, 1.0, 1.0, 1.0, 1.0, 1.0, 1.0, 1.0, 1.0, 1.0, 1.0, 1.0, 1.0, 1.0, 1.0, 1.0, 1.0, 1.0, 1.0, 1.0, 1.0, 1.0, 1.0, 1.0, 1.0, 1.0, 1.0, 1.0, 1.0, 1.0, 1.0, 1.0, 1.0, 1.0, 1.0, 1.0, 1.0, 1.0, 1.0, 1.0, 1.0, 1.0, 1.0, 1.0, 1.0, 1.0, 1.0, 1.0, 1.0, 1.0, 1.0, 1.0, 1.0, 1.0, 1.0, 1.0, 1.0, 1.0, 1.0, 1.0, 1.0, 1.0, 1.0, 1.0, 1.0, 1.0, 1.0, 1.0, 1.0, 1.0, 1.0, 1.0, 1.0, 1.0, 1.0, 1.0, 1.0, 1.0, 1.0, 1.0, 1.0, 1.0, 1.0, 1.0, 1.0, 1.0, 1.0, 1.0, 1.0, 1.0, 1.0, 1.0, 1.0, 1.0, 1.0, 1.0, 1.0, 1.0, 1.0, 1.0, 1.0, 1.0, 1.0, 1.0, 1.0, 1.0, 1.0, 1.0, 1.0, 1.0, 1.0, 1.0, 1.0, 1.0, 1.0, 1.0, 1.0, 1.0, 1.0, 1.0, 1.0, 1.0, 1.0, 1.0, 1.0, 1.0, 1.0, 1.0, 1.0, 1.0, 1.0, 1.0, 1.0, 1.0, 1.0, 1.0, 1.0, 1.0, 1.0, 1.0, 1.0, 1.0, 1.0, 1.0, 1.0, 1.0, 1.0, 1.0, 1.0, 1.0, 1.0, 1.0, 1.0, 1.0, 1.0, 1.0, 1.0, 1.0, 1.0, 1.0, 1.0, 1.0, 1.0, 1.0, 1.0, 1.0, 1.0, 1.0, 1.0, 1.0, 1.0, 1.0, 1.0, 1.0, 1.0, 1.0, 1.0, 1.0, 1.0, 1.0, 1.0, 1.0, 1.0, 1.0, 1.0, 1.0, 1.0, 1.0, 1.0, 1.0, 1.0, 1.0, 1.0, 1.0, 1.0, 1.0, 1.0, 1.0, 1.0, 1.0, 1.0, 1.0, 1.0, 1.0, 1.0, 1.0, 1.0, 1.0, 1.0, 1.0, 1.0, 1.0, 1.0, 1.0, 1.0, 1.0, 1.0, 1.0, 1.0, 1.0, 1.0, 1.0, 1.0, 1.0, 1.0, 1.0, 1.0, 1.0, 1.0, 1.0, 1.0, 1.0, 1.0, 1.0, 1.0, 1.0, 1.0, 1.0, 1.0, 1.0, 1.0, 1.0, 1.0, 1.0, 1.0, 1.0, 1.0, 1.0, 1.0, 1.0, 1.0, 1.0, 1.0, 1.0, 1.0, 1.0, 1.0, 1.0, 1.0, 1.0, 1.0, 1.0, 1.0, 1.0, 1.0, 1.0, 1.0, 1.0, 1.0, 1.0, 1.0, 1.0, 1.0, 1.0, 1.0, 1.0, 1.0, 1.0, 1.0, 1.0, 1.0, 1.0, 1.0, 1.0, 1.0, 1.0, 1.0, 1.0, 1.0, 1.0, 1.0, 1.0, 1.0, 1.0, 1.0, 1.0, 1.0, 1.0, 1.0, 1.0, 1.0, 1.0, 1.0, 1.0, 1.0, 1.0, 1.0, 1.0, 1.0, 1.0, 1.0, 1.0, 1.0, 1.0, 1.0, 1.0, 1.0, 1.0, 1.0, 1.0, 1.0, 1.0, 1.0, 1.0, 1.0, 1.0, 1.0, 1.0, 1.0, 1.0, 1.0, 1.0, 1.0, 1.0, 1.0, 1.0, 1.0, 1.0, 1.0, 1.0, 1.0, 1.0, 1.0, 1.0, 1.0, 1.0, 1.0, 1.0, 1.0, 1.0, 1.0, 1.0, 1.0, 1.0, 1.0, 1.0, 1.0, 1.0, 1.0, 1.0, 1.0, 1.0, 1.0, 1.0, 1.0, 1.0, 1.0, 1.0, 1.0, 1.0, 1.0, 1.0, 1.0, 1.0, 1.0, 1.0, 1.0, 1.0, 1.0, 1.0, 1.0, 1.0, 1.0, 1.0, 1.0, 1.0, 1.0, 1.0, 1.0, 1.0, 1.0, 1.0, 1.0, 1.0, 1.0, 1.0, 1.0, 1.0, 1.0, 1.0, 1.0, 1.0, 1.0, 1.0, 1.0, 1.0, 1.0, 1.0, 1.0, 1.0, 1.0, 1.0, 1.0, 1.0, 1.0, 1.0, 1.0, 1.0, 1.0, 1.0, 1.0, 1.0, 1.0, 1.0, 1.0, 1.0, 1.0, 1.0, 1.0, 1.0, 1.0, 1.0, 1.0, 1.0, 1.0, 1.0, 1.0, 1.0, 1.0, 1.0, 1.0, 1.0, 1.0, 1.0, 1.0, 1.0, 1.0, 1.0, 1.0, 1.0, 1.0, 1.0, 1.0, 1.0, 1.0, 1.0, 1.0, 1.0, 1.0, 1.0, 1.0, 1.0, 1.0, 1.0, 1.0, 1.0, 1.0, 1.0, 1.0, 1.0, 1.0, 1.0, 1.0, 1.0, 1.0, 1.0, 1.0, 1.0, 1.0, 1.0, 1.0, 1.0, 1.0, 1.0, 1.0, 1.0, 1.0, 1.0, 1.0, 1.0, 1.0, 1.0, 1.0, 1.0, 1.0, 1.0, 1.0, 1.0, 1.0, 1.0, 1.0, 1.0, 1.0, 1.0, 1.0, 1.0, 1.0, 1.0, 1.0, 1.0, 1.0, 1.0, 1.0, 1.0, 1.0, 1.0, 1.0, 1.0, 1.0, 1.0, 1.0, 1.0, 1.0, 1.0, 1.0, 1.0, 1.0, 1.0, 1.0, 1.0, 1.0, 1.0, 1.0, 1.0, 1.0, 1.0, 1.0, 1.0, 1.0, 1.0, 1.0, 1.0, 1.0, 1.0, 1.0, 1.0, 1.0, 1.0, 1.0, 1.0, 1.0, 1.0, 1.0, 1.0, 1.0, 1.0, 1.0, 1.0, 1.0, 1.0, 1.0, 1.0, 1.0, 1.0, 1.0, 1.0, 1.0, 1.0, 1.0, 1.0, 1.0, 1.0, 1.0, 1.0, 1.0, 1.0, 1.0, 1.0, 1.0, 1.0, 1.0, 1.0, 1.0, 1.0, 1.0, 1.0, 1.0, 1.0, 1.0, 1.0, 1.0, 1.0, 1.0, 1.0, 1.0, 1.0, 1.0, 1.0, 1.0, 1.0, 1.0, 1.0, 1.0, 1.0, 1.0, 1.0, 1.0, 1.0, 1.0, 1.0, 1.0, 1.0, 1.0, 1.0, 1.0, 1.0, 1.0, 1.0, 1.0, 1.0, 1.0, 1.0, 1.0, 1.0, 1.0, 1.0, 1.0, 1.0, 1.0, 1.0, 1.0, 1.0, 1.0, 1.0, 1.0, 1.0, 1.0, 1.0, 1.0, 1.0, 1.0, 1.0, 1.0, 1.0, 1.0, 1.0, 1.0, 1.0, 1.0, 1.0, 1.0, 1.0, 1.0, 1.0, 1.0, 1.0, 1.0, 1.0, 1.0, 1.0, 1.0, 1.0, 1.0, 1.0, 1.0, 1.0, 1.0, 1.0, 1.0, 1.0, 1.0, 1.0, 1.0, 1.0, 1.0, 1.0, 1.0, 1.0, 1.0, 1.0, 1.0, 1.0, 1.0, 1.0, 1.0, 1.0, 1.0, 1.0, 1.0, 1.0, 1.0, 1.0, 1.0, 1.0, 1.0, 1.0, 1.0, 1.0, 1.0, 1.0, 1.0, 1.0, 1.0, 1.0, 1.0, 1.0, 1.0, 1.0, 1.0, 1.0, 1.0, 1.0, 1.0, 1.0, 1.0, 1.0, 1.0, 1.0, 1.0, 1.0, 1.0, 1.0, 1.0, 1.0, 1.0, 1.0, 1.0, 1.0, 1.0, 1.0, 1.0, 1.0, 1.0, 1.0, 1.0, 1.0, 1.0, 1.0, 1.0, 1.0, 1.0, 1.0, 1.0, 1.0, 1.0, 1.0, 1.0, 1.0, 1.0, 1.0, 1.0, 1.0, 1.0, 1.0, 1.0, 1.0, 1.0, 1.0, 1.0, 1.0, 1.0, 1.0, 1.0, 1.0, 1.0, 1.0, 1.0, 1.0, 1.0, 1.0, 1.0, 1.0, 1.0, 1.0, 1.0, 1.0, 1.0, 1.0, 1.0, 1.0, 1.0, 1.0, 1.0, 1.0, 1.0, 1.0, 1.0, 1.0, 1.0, 1.0, 1.0, 1.0, 1.0, 1.0, 1.0, 1.0, 1.0, 1.0, 1.0, 1.0, 1.0, 1.0, 1.0, 1.0, 1.0, 1.0, 1.0, 1.0, 1.0, 1.0, 1.0, 1.0, 1.0, 1.0, 1.0, 1.0, 1.0, 1.0, 1.0, 1.0, 1.0, 1.0, 1.0, 1.0, 1.0, 1.0, 1.0, 1.0, 1.0, 1.0, 1.0, 1.0, 1.0, 1.0, 1.0, 1.0, 1.0, 1.0, 1.0, 1.0, 1.0, 1.0, 1.0, 1.0, 1.0, 1.0, 1.0, 1.0, 1.0, 1.0, 1.0, 1.0, 1.0, 1.0, 1.0, 1.0, 1.0, 1.0, 1.0, 1.0, 1.0, 1.0, 1.0, 1.0, 1.0, 1.0, 1.0, 1.0, 1.0, 1.0, 1.0, 1.0, 1.0, 1.0, 1.0, 1.0, 1.0, 1.0, 1.0, 1.0, 1.0, 1.0, 1.0, 1.0, 1.0, 1.0, 1.0, 1.0, 1.0, 1.0, 1.0, 1.0, 1.0, 1.0, 1.0, 1.0, 1.0, 1.0, 1.0, 1.0, 1.0, 1.0, 1.0, 1.0, 1.0, 1.0, 1.0, 1.0, 1.0, 1.0, 1.0, 1.0, 1.0, 1.0, 1.0, 1.0, 1.0, 1.0, 1.0, 1.0, 1.0, 1.0, 1.0, 1.0, 1.0, 1.0, 1.0, 1.0, 1.0, 1.0, 1.0, 1.0, 1.0, 1.0, 1.0, 1.0, 1.0, 1.0, 1.0, 1.0, 1.0, 1.0, 1.0, 1.0, 1.0, 1.0, 1.0, 1.0, 1.0, 1.0, 1.0, 1.0, 1.0, 1.0, 1.0, 1.0, 1.0, 1.0, 1.0, 1.0, 1.0, 1.0, 1.0, 1.0, 1.0, 1.0, 1.0, 1.0, 1.0, 1.0, 1.0, 1.0, 1.0, 1.0, 1.0, 1.0, 1.0, 1.0, 1.0, 1.0, 1.0, 1.0, 1.0, 1.0, 1.0, 1.0, 1.0, 1.0, 1.0, 1.0, 1.0, 1.0, 1.0, 1.0, 1.0, 1.0, 1.0, 1.0, 1.0, 1.0, 1.0, 1.0, 1.0, 1.0, 1.0, 1.0, 1.0, 1.0, 1.0, 1.0, 1.0, 1.0, 1.0, 1.0, 1.0, 1.0, 1.0, 1.0, 1.0, 1.0, 1.0, 1.0, 1.0, 1.0, 1.0, 1.0, 1.0, 1.0, 1.0, 1.0, 1.0, 1.0, 1.0, 1.0, 1.0, 1.0, 1.0, 1.0, 1.0, 1.0, 1.0, 1.0, 1.0, 1.0, 1.0, 1.0, 1.0, 1.0, 1.0, 1.0, 1.0, 1.0, 1.0, 1.0, 1.0, 1.0, 1.0, 1.0, 1.0, 1.0, 1.0, 1.0, 1.0, 1.0, 1.0, 1.0, 1.0, 1.0, 1.0, 1.0, 1.0, 1.0, 1.0, 1.0, 1.0, 1.0, 1.0, 1.0, 1.0, 1.0, 1.0, 1.0, 1.0, 1.0, 1.0, 1.0, 1.0, 1.0, 1.0, 1.0, 1.0, 1.0, 1.0, 1.0, 1.0, 1.0, 1.0, 1.0, 1.0, 1.0, 1.0, 1.0, 1.0, 1.0, 1.0, 1.0, 1.0, 1.0, 1.0, 1.0, 1.0, 1.0, 1.0, 1.0, 1.0, 1.0, 1.0, 1.0, 1.0, 1.0, 1.0, 1.0, 1.0, 1.0, 1.0, 1.0, 1.0, 1.0, 1.0, 1.0, 1.0, 1.0, 1.0, 1.0, 1.0, 1.0, 1.0, 1.0, 1.0, 1.0, 1.0, 1.0, 1.0, 1.0, 1.0, 1.0, 1.0, 1.0, 1.0, 1.0, 1.0, 1.0, 1.0, 1.0, 1.0, 1.0, 1.0, 1.0, 1.0, 1.0, 1.0, 1.0, 1.0, 1.0, 1.0, 1.0, 1.0, 1.0, 1.0, 1.0, 1.0, 1.0, 1.0, 1.0, 1.0, 1.0, 1.0, 1.0, 1.0, 1.0, 1.0, 1.0, 1.0, 1.0, 1.0, 1.0, 1.0, 1.0, 1.0, 1.0, 1.0, 1.0, 1.0, 1.0, 1.0, 1.0, 1.0, 1.0, 1.0, 1.0, 1.0, 1.0, 1.0, 1.0, 1.0, 1.0, 1.0, 1.0, 1.0, 1.0, 1.0, 1.0, 1.0, 1.0, 1.0, 1.0, 1.0, 1.0, 1.0, 1.0, 1.0, 1.0, 1.0, 1.0, 1.0, 1.0, 1.0, 1.0, 1.0, 1.0, 1.0, 1.0, 1.0, 1.0, 1.0, 1.0, 1.0, 1.0, 1.0, 1.0, 1.0, 1.0, 1.0, 1.0, 1.0, 1.0, 1.0, 1.0, 1.0, 1.0, 1.0, 1.0, 1.0, 1.0, 1.0, 1.0, 1.0, 1.0, 1.0, 1.0, 1.0, 1.0, 1.0, 1.0, 1.0, 1.0, 1.0, 1.0, 1.0, 1.0, 1.0, 1.0, 1.0, 1.0, 1.0, 1.0, 1.0, 1.0, 1.0, 1.0, 1.0, 1.0, 1.0, 1.0, 1.0, 1.0, 1.0, 1.0, 1.0, 1.0, 1.0, 1.0, 1.0, 1.0, 1.0, 1.0, 1.0, 1.0, 1.0, 1.0, 1.0, 1.0, 1.0, 1.0, 1.0, 1.0, 1.0, 1.0, 1.0, 1.0, 1.0, 1.0, 1.0, 1.0, 1.0, 1.0, 1.0, 1.0, 1.0, 1.0, 1.0, 1.0, 1.0, 1.0, 1.0, 1.0, 1.0, 1.0, 1.0, 1.0, 1.0, 1.0, 1.0, 1.0, 1.0, 1.0, 1.0, 1.0, 1.0, 1.0, 1.0, 1.0, 1.0, 1.0, 1.0, 1.0, 1.0, 1.0, 1.0, 1.0, 1.0, 1.0, 1.0, 1.0, 1.0, 1.0, 1.0, 1.0, 1.0, 1.0, 1.0, 1.0, 1.0, 1.0, 1.0, 1.0, 1.0, 1.0, 1.0, 1.0, 1.0, 1.0, 1.0, 1.0, 1.0, 1.0, 1.0, 1.0, 1.0, 1.0, 1.0, 1.0, 1.0, 1.0, 1.0, 1.0, 1.0, 1.0, 1.0, 1.0, 1.0, 1.0])
me_plane.materials.append(mat_material)
me_plane.update()

# ---- objects
ob_light = bpy.data.objects.new('Light', light_light)
ob_camera = bpy.data.objects.new('Camera', cam_camera)
ob_plane = bpy.data.objects.new('Plane', me_plane)

# ---- transforms, parenting, visibility, modifiers, constraints
ob_light.location = (4.076, 1.005, 5.904)
ob_light.rotation_euler = (0.6503, 0.05522, 1.866)
ob_light.lock_rotations_4d = False
ob_light.empty_display_type = 'ARROWS'
ob_light.color = (0.0, 0.0, 0.0, 0.0)
ob_light.lineart.crease_threshold = 0.0
ob_camera.location = (7.359, -6.926, 4.958)
ob_camera.rotation_euler = (1.109, 0.0, 0.8149)
ob_camera.lock_rotations_4d = False
ob_camera.empty_display_type = 'ARROWS'
ob_camera.color = (0.0, 0.0, 0.0, 0.0)
ob_camera.display_type = 'WIRE'
ob_camera.lineart.crease_threshold = 0.0
ob_plane.location = (0.0, 0.0, 0.0)

# ---- collection membership
col_collection.objects.link(ob_light)
col_collection.objects.link(ob_camera)
col_collection.objects.link(ob_plane)

# ---- scene / render settings (as saved in the file)
scene.camera = ob_camera
scene.frame_start = 1; scene.frame_end = 250; scene.frame_set(30)
scene.render.engine = 'BLENDER_EEVEE_NEXT'
bpy.context.view_layer.update()

